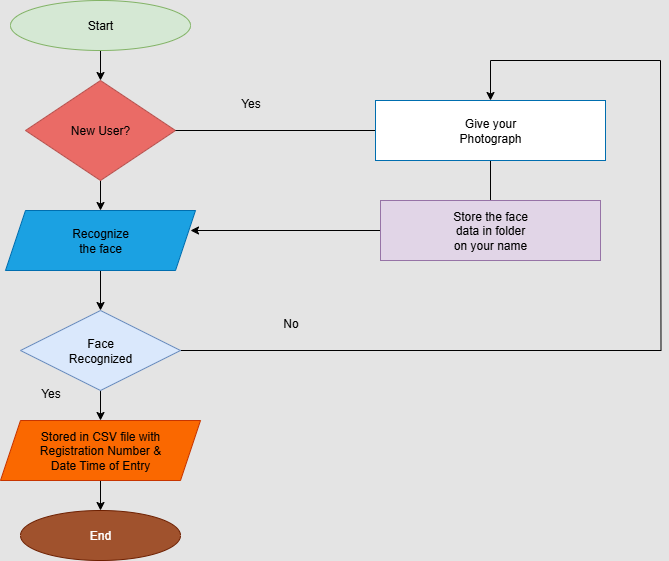

The diagram above was exported from draw.io. Its source (the exported page's mxGraphModel, read from the mxfile embedded in the PNG):
<mxGraphModel dx="1042" dy="562" grid="1" gridSize="10" guides="1" tooltips="1" connect="1" arrows="1" fold="1" page="1" pageScale="1" pageWidth="850" pageHeight="1100" background="light-dark(#E4E4E4,#FFFFFF)" math="0" shadow="0">
  <root>
    <mxCell id="0" />
    <mxCell id="1" parent="0" />
    <mxCell id="ro_J95RtZ2XcNOZGd-Bz-4" style="edgeStyle=orthogonalEdgeStyle;rounded=0;orthogonalLoop=1;jettySize=auto;html=1;exitX=0.5;exitY=1;exitDx=0;exitDy=0;" edge="1" parent="1">
      <mxGeometry relative="1" as="geometry">
        <mxPoint x="420" y="60" as="sourcePoint" />
        <mxPoint x="420" y="60" as="targetPoint" />
      </mxGeometry>
    </mxCell>
    <mxCell id="ro_J95RtZ2XcNOZGd-Bz-63" style="edgeStyle=none;rounded=0;orthogonalLoop=1;jettySize=auto;html=1;strokeColor=light-dark(#000000,#000000);entryX=0.5;entryY=0;entryDx=0;entryDy=0;" edge="1" parent="1" target="ro_J95RtZ2XcNOZGd-Bz-56">
      <mxGeometry relative="1" as="geometry">
        <mxPoint x="160" y="90" as="targetPoint" />
        <mxPoint x="160" y="60" as="sourcePoint" />
      </mxGeometry>
    </mxCell>
    <mxCell id="ro_J95RtZ2XcNOZGd-Bz-55" value="&lt;font style=&quot;color: light-dark(rgb(0, 0, 0), rgb(0, 0, 0));&quot;&gt;Start&lt;/font&gt;" style="ellipse;whiteSpace=wrap;html=1;fillColor=light-dark(#D5E8D4,#B9E0A5);strokeColor=#82b366;" vertex="1" parent="1">
      <mxGeometry x="70" y="20" width="180" height="50" as="geometry" />
    </mxCell>
    <mxCell id="ro_J95RtZ2XcNOZGd-Bz-64" style="edgeStyle=none;rounded=0;orthogonalLoop=1;jettySize=auto;html=1;exitX=0.5;exitY=1;exitDx=0;exitDy=0;entryX=0.5;entryY=0;entryDx=0;entryDy=0;strokeColor=light-dark(#000000,#000000);" edge="1" parent="1" source="ro_J95RtZ2XcNOZGd-Bz-56" target="ro_J95RtZ2XcNOZGd-Bz-57">
      <mxGeometry relative="1" as="geometry" />
    </mxCell>
    <mxCell id="ro_J95RtZ2XcNOZGd-Bz-56" value="&lt;font style=&quot;color: light-dark(rgb(0, 0, 0), rgb(0, 0, 0));&quot;&gt;New User?&lt;/font&gt;" style="rhombus;whiteSpace=wrap;html=1;fillColor=light-dark(#EA6B66,#990000);strokeColor=#b85450;gradientColor=light-dark(#EA6B66,#CC0000);" vertex="1" parent="1">
      <mxGeometry x="85" y="100" width="150" height="100" as="geometry" />
    </mxCell>
    <mxCell id="ro_J95RtZ2XcNOZGd-Bz-65" style="edgeStyle=none;rounded=0;orthogonalLoop=1;jettySize=auto;html=1;exitX=0.5;exitY=1;exitDx=0;exitDy=0;entryX=0.5;entryY=0;entryDx=0;entryDy=0;strokeColor=light-dark(#000000,#000000);" edge="1" parent="1" source="ro_J95RtZ2XcNOZGd-Bz-57" target="ro_J95RtZ2XcNOZGd-Bz-58">
      <mxGeometry relative="1" as="geometry" />
    </mxCell>
    <mxCell id="ro_J95RtZ2XcNOZGd-Bz-57" value="&lt;font style=&quot;color: light-dark(rgb(0, 0, 0), rgb(0, 0, 0));&quot;&gt;Recognize&lt;/font&gt;&lt;div&gt;&lt;font style=&quot;color: light-dark(rgb(0, 0, 0), rgb(0, 0, 0));&quot;&gt;the face&lt;/font&gt;&lt;/div&gt;" style="shape=parallelogram;perimeter=parallelogramPerimeter;whiteSpace=wrap;html=1;fixedSize=1;fillColor=light-dark(#1BA1E2,#FF9999);fontColor=#ffffff;strokeColor=#006EAF;" vertex="1" parent="1">
      <mxGeometry x="65" y="230" width="190" height="60" as="geometry" />
    </mxCell>
    <mxCell id="ro_J95RtZ2XcNOZGd-Bz-66" style="edgeStyle=none;rounded=0;orthogonalLoop=1;jettySize=auto;html=1;exitX=0.5;exitY=1;exitDx=0;exitDy=0;entryX=0.5;entryY=0;entryDx=0;entryDy=0;strokeColor=light-dark(#000000,#000000);" edge="1" parent="1" source="ro_J95RtZ2XcNOZGd-Bz-58" target="ro_J95RtZ2XcNOZGd-Bz-59">
      <mxGeometry relative="1" as="geometry" />
    </mxCell>
    <mxCell id="ro_J95RtZ2XcNOZGd-Bz-80" style="edgeStyle=orthogonalEdgeStyle;rounded=0;orthogonalLoop=1;jettySize=auto;html=1;exitX=1;exitY=0.5;exitDx=0;exitDy=0;endArrow=none;endFill=0;strokeColor=light-dark(#000000,#000000);" edge="1" parent="1" source="ro_J95RtZ2XcNOZGd-Bz-58">
      <mxGeometry relative="1" as="geometry">
        <mxPoint x="720" y="80" as="targetPoint" />
      </mxGeometry>
    </mxCell>
    <mxCell id="ro_J95RtZ2XcNOZGd-Bz-58" value="&lt;font style=&quot;color: light-dark(rgb(0, 0, 0), rgb(0, 0, 0));&quot;&gt;Face&lt;/font&gt;&lt;div&gt;&lt;font style=&quot;color: light-dark(rgb(0, 0, 0), rgb(0, 0, 0));&quot;&gt;Recognized&lt;/font&gt;&lt;/div&gt;" style="rhombus;whiteSpace=wrap;html=1;fillColor=light-dark(#DAE8FC,#99FFFF);strokeColor=#6c8ebf;" vertex="1" parent="1">
      <mxGeometry x="80" y="330" width="160" height="80" as="geometry" />
    </mxCell>
    <mxCell id="ro_J95RtZ2XcNOZGd-Bz-67" style="edgeStyle=none;rounded=0;orthogonalLoop=1;jettySize=auto;html=1;exitX=0.5;exitY=1;exitDx=0;exitDy=0;entryX=0.5;entryY=0;entryDx=0;entryDy=0;strokeColor=light-dark(#000000,#000000);" edge="1" parent="1" source="ro_J95RtZ2XcNOZGd-Bz-59" target="ro_J95RtZ2XcNOZGd-Bz-60">
      <mxGeometry relative="1" as="geometry" />
    </mxCell>
    <mxCell id="ro_J95RtZ2XcNOZGd-Bz-59" value="&lt;font style=&quot;color: light-dark(rgb(0, 0, 0), rgb(0, 0, 0));&quot;&gt;Stored in CSV file with&lt;/font&gt;&lt;div&gt;&lt;font style=&quot;color: light-dark(rgb(0, 0, 0), rgb(0, 0, 0));&quot;&gt;Registration Number &amp;amp;&lt;/font&gt;&lt;/div&gt;&lt;div&gt;&lt;font style=&quot;color: light-dark(rgb(0, 0, 0), rgb(0, 0, 0));&quot;&gt;Date Time of Entry&lt;/font&gt;&lt;/div&gt;" style="shape=parallelogram;perimeter=parallelogramPerimeter;whiteSpace=wrap;html=1;fixedSize=1;fillColor=#fa6800;fontColor=#000000;strokeColor=#C73500;" vertex="1" parent="1">
      <mxGeometry x="60" y="440" width="200" height="60" as="geometry" />
    </mxCell>
    <mxCell id="ro_J95RtZ2XcNOZGd-Bz-60" value="End" style="ellipse;whiteSpace=wrap;html=1;fillColor=light-dark(#A0522D,#FFCE9F);strokeColor=light-dark(#6D1F00,#FFCC99);fontColor=#ffffff;" vertex="1" parent="1">
      <mxGeometry x="80" y="530" width="160" height="50" as="geometry" />
    </mxCell>
    <mxCell id="ro_J95RtZ2XcNOZGd-Bz-76" style="edgeStyle=none;rounded=0;orthogonalLoop=1;jettySize=auto;html=1;exitX=0;exitY=0.5;exitDx=0;exitDy=0;strokeColor=light-dark(#000000,#000000);endArrow=none;endFill=0;entryX=1;entryY=0.5;entryDx=0;entryDy=0;" edge="1" parent="1" source="ro_J95RtZ2XcNOZGd-Bz-61" target="ro_J95RtZ2XcNOZGd-Bz-56">
      <mxGeometry relative="1" as="geometry">
        <mxPoint x="240" y="150" as="targetPoint" />
      </mxGeometry>
    </mxCell>
    <mxCell id="ro_J95RtZ2XcNOZGd-Bz-77" value="" style="edgeStyle=none;rounded=0;orthogonalLoop=1;jettySize=auto;html=1;strokeColor=light-dark(#000000,#000000);endArrow=none;endFill=0;exitX=0.5;exitY=1;exitDx=0;exitDy=0;entryX=0.5;entryY=0;entryDx=0;entryDy=0;" edge="1" parent="1" source="ro_J95RtZ2XcNOZGd-Bz-61" target="ro_J95RtZ2XcNOZGd-Bz-62">
      <mxGeometry relative="1" as="geometry" />
    </mxCell>
    <mxCell id="ro_J95RtZ2XcNOZGd-Bz-82" style="edgeStyle=orthogonalEdgeStyle;rounded=0;orthogonalLoop=1;jettySize=auto;html=1;exitX=0.5;exitY=0;exitDx=0;exitDy=0;strokeColor=light-dark(#000000,#000000);endArrow=none;endFill=0;startArrow=classic;startFill=1;" edge="1" parent="1" source="ro_J95RtZ2XcNOZGd-Bz-61">
      <mxGeometry relative="1" as="geometry">
        <mxPoint x="720" y="80" as="targetPoint" />
        <Array as="points">
          <mxPoint x="550" y="80" />
          <mxPoint x="721" y="80" />
        </Array>
      </mxGeometry>
    </mxCell>
    <mxCell id="ro_J95RtZ2XcNOZGd-Bz-61" value="&lt;font style=&quot;color: light-dark(rgb(0, 0, 0), rgb(0, 0, 0));&quot;&gt;Give your&lt;/font&gt;&lt;div&gt;&lt;font style=&quot;color: light-dark(rgb(0, 0, 0), rgb(0, 0, 0));&quot;&gt;Photograph&lt;/font&gt;&lt;/div&gt;" style="rounded=0;whiteSpace=wrap;html=1;fillColor=light-dark(#FFFFFF,#FF33FF);fontColor=#ffffff;strokeColor=#006EAF;" vertex="1" parent="1">
      <mxGeometry x="435" y="120" width="230" height="60" as="geometry" />
    </mxCell>
    <mxCell id="ro_J95RtZ2XcNOZGd-Bz-69" style="edgeStyle=none;rounded=0;orthogonalLoop=1;jettySize=auto;html=1;exitX=0;exitY=0.5;exitDx=0;exitDy=0;strokeColor=light-dark(#000000,#000000);" edge="1" parent="1" source="ro_J95RtZ2XcNOZGd-Bz-62">
      <mxGeometry relative="1" as="geometry">
        <mxPoint x="250" y="250" as="targetPoint" />
      </mxGeometry>
    </mxCell>
    <mxCell id="ro_J95RtZ2XcNOZGd-Bz-62" value="&lt;font style=&quot;color: light-dark(rgb(0, 0, 0), rgb(0, 0, 0));&quot;&gt;Store the face&lt;/font&gt;&lt;div&gt;&lt;font style=&quot;color: light-dark(rgb(0, 0, 0), rgb(0, 0, 0));&quot;&gt;data in folder&lt;/font&gt;&lt;/div&gt;&lt;div&gt;&lt;font style=&quot;color: light-dark(rgb(0, 0, 0), rgb(0, 0, 0));&quot;&gt;on your name&lt;/font&gt;&lt;/div&gt;" style="rounded=0;whiteSpace=wrap;html=1;fillColor=light-dark(#E1D5E7,#C3ABD0);strokeColor=#9673a6;" vertex="1" parent="1">
      <mxGeometry x="440" y="220" width="220" height="60" as="geometry" />
    </mxCell>
    <mxCell id="ro_J95RtZ2XcNOZGd-Bz-84" value="&lt;font style=&quot;color: light-dark(rgb(0, 0, 0), rgb(0, 0, 0));&quot;&gt;Yes&lt;/font&gt;" style="text;html=1;align=center;verticalAlign=middle;resizable=0;points=[];autosize=1;strokeColor=none;fillColor=none;" vertex="1" parent="1">
      <mxGeometry x="90" y="398" width="40" height="30" as="geometry" />
    </mxCell>
    <mxCell id="ro_J95RtZ2XcNOZGd-Bz-85" value="&lt;font style=&quot;color: light-dark(rgb(0, 0, 0), rgb(0, 0, 0));&quot;&gt;Yes&lt;/font&gt;" style="text;html=1;align=center;verticalAlign=middle;resizable=0;points=[];autosize=1;strokeColor=none;fillColor=none;" vertex="1" parent="1">
      <mxGeometry x="290" y="108" width="40" height="30" as="geometry" />
    </mxCell>
    <mxCell id="ro_J95RtZ2XcNOZGd-Bz-86" value="&lt;font style=&quot;color: light-dark(rgb(0, 0, 0), rgb(0, 0, 0));&quot;&gt;No&lt;/font&gt;" style="text;html=1;align=center;verticalAlign=middle;resizable=0;points=[];autosize=1;strokeColor=none;fillColor=none;" vertex="1" parent="1">
      <mxGeometry x="330" y="328" width="40" height="30" as="geometry" />
    </mxCell>
  </root>
</mxGraphModel>